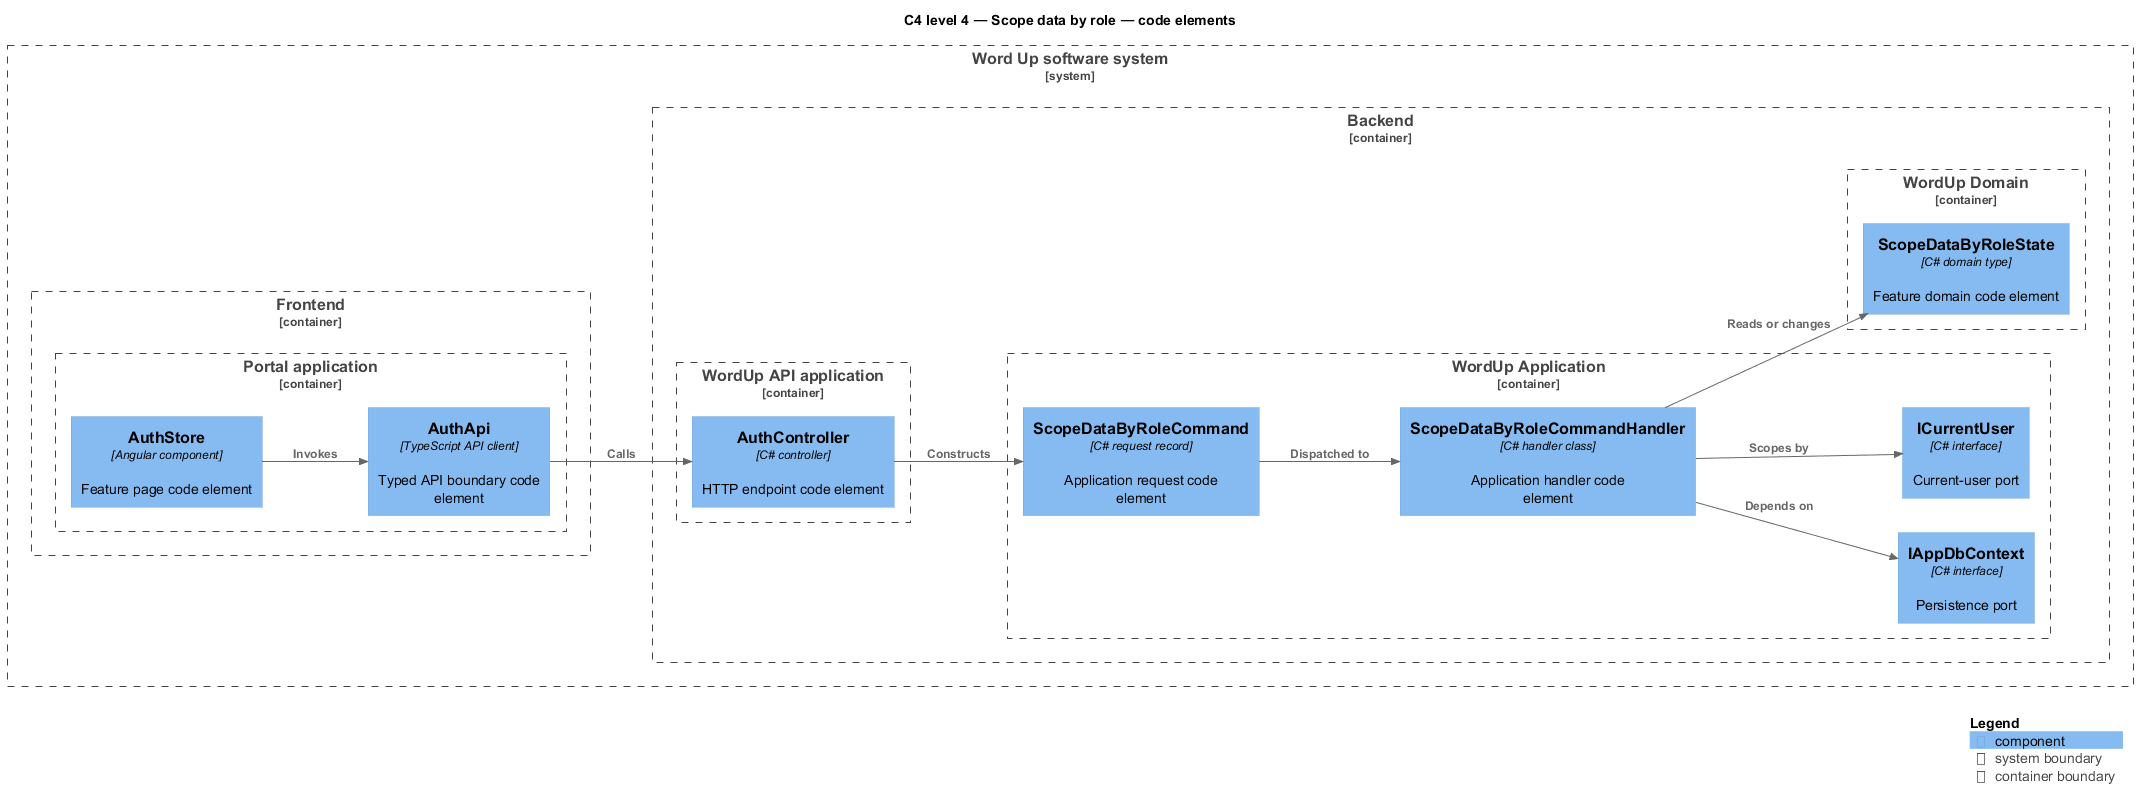

The diagram above was rendered by PlantUML. Its source (embedded in the PNG):
@startuml
!include <C4/C4_Component>
LAYOUT_LEFT_RIGHT()
title C4 level 4 — Scope data by role — code elements
System_Boundary(wordup, "Word Up software system") {
  Container_Boundary(frontend, "Frontend") {
    Container_Boundary(frontend_app, "Portal application") {
      Component(page, "AuthStore", "Angular component", "Feature page code element")
      Component(client, "AuthApi", "TypeScript API client", "Typed API boundary code element")
    }
  }
  Container_Boundary(backend, "Backend") {
    Container_Boundary(api_app, "WordUp API application") {
      Component(controller, "AuthController", "C# controller", "HTTP endpoint code element")
    }
    Container_Boundary(application, "WordUp Application") {
      Component(request, "ScopeDataByRoleCommand", "C# request record", "Application request code element")
      Component(handler, "ScopeDataByRoleCommandHandler", "C# handler class", "Application handler code element")
      Component(dbport, "IAppDbContext", "C# interface", "Persistence port")
      Component(current, "ICurrentUser", "C# interface", "Current-user port")
    }
    Container_Boundary(domain, "WordUp Domain") {
      Component(entity, "ScopeDataByRoleState", "C# domain type", "Feature domain code element")
    }
  }
}
Rel(page, client, "Invokes")
Rel(client, controller, "Calls")
Rel(controller, request, "Constructs")
Rel(request, handler, "Dispatched to")
Rel(handler, dbport, "Depends on")
Rel(handler, current, "Scopes by")
Rel(handler, entity, "Reads or changes")
SHOW_LEGEND()
@enduml